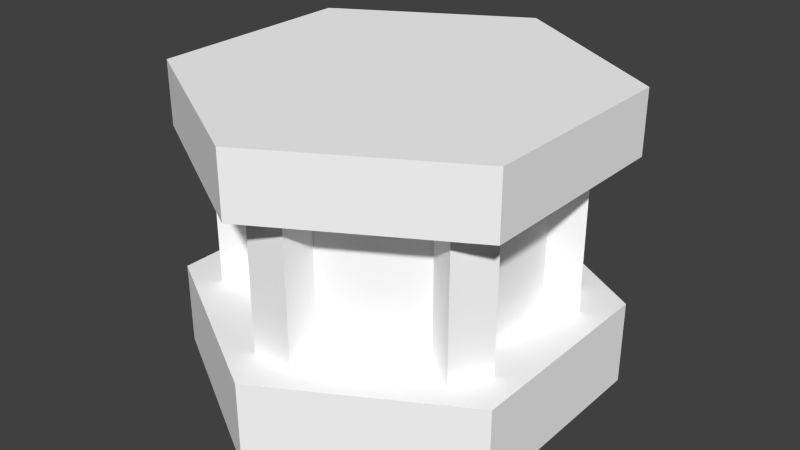 # Source: search1.blend  (saved by Blender 2.77.0; exported with 4.5.12 LTS)
import bpy
from mathutils import Matrix  # noqa: F401  (used for matrix-valued properties, if any)

bpy.ops.wm.read_factory_settings(use_empty=True)
scene = bpy.context.scene
scene.name = 'Scene'

# ---- collections
col_collection_1 = bpy.data.collections.new('Collection 1'); scene.collection.children.link(col_collection_1)

# ---- materials (node trees are filled in below, after node groups)
mat_colobotmesh_mat_1 = bpy.data.materials.new('ColobotMesh_mat_1')
mat_colobotmesh_mat_1.alpha_threshold = 0.0
mat_colobotmesh_mat_1.use_transparent_shadow = False
mat_colobotmesh_mat_1.diffuse_color = (1.0, 1.0, 1.0, 1.0)
mat_colobotmesh_mat_1.specular_color = (0.0, 0.0, 0.0)
mat_colobotmesh_mat_1.roughness = 0.5
mat_colobotmesh_mat_2 = bpy.data.materials.new('ColobotMesh_mat_2')
mat_colobotmesh_mat_2.alpha_threshold = 0.0
mat_colobotmesh_mat_2.use_transparent_shadow = False
mat_colobotmesh_mat_2.diffuse_color = (1.0, 1.0, 1.0, 1.0)
mat_colobotmesh_mat_2.specular_color = (0.0, 0.0, 0.0)
mat_colobotmesh_mat_2.roughness = 0.5
mat_colobotmesh_mat_3 = bpy.data.materials.new('ColobotMesh_mat_3')
mat_colobotmesh_mat_3.alpha_threshold = 0.0
mat_colobotmesh_mat_3.use_transparent_shadow = False
mat_colobotmesh_mat_3.diffuse_color = (1.0, 1.0, 1.0, 1.0)
mat_colobotmesh_mat_3.specular_color = (0.0, 0.0, 0.0)
mat_colobotmesh_mat_3.roughness = 0.5
mat_colobotmesh_mat_4 = bpy.data.materials.new('ColobotMesh_mat_4')
mat_colobotmesh_mat_4.alpha_threshold = 0.0
mat_colobotmesh_mat_4.use_transparent_shadow = False
mat_colobotmesh_mat_4.diffuse_color = (1.0, 1.0, 1.0, 1.0)
mat_colobotmesh_mat_4.specular_color = (0.0, 0.0, 0.0)
mat_colobotmesh_mat_4.roughness = 0.5

# ---- material node trees

# ---- world
world_world = bpy.data.worlds.new('World'); scene.world = world_world
world_world.color = (0.05088, 0.05088, 0.05088)
world_world.use_sun_shadow = False
world_world.sun_shadow_jitter_overblur = 0.0
world_world.cycles.sampling_method = 'NONE'
world_world.cycles.sample_map_resolution = 256

# ---- meshes
me_colobotmesh = bpy.data.meshes.new('ColobotMesh_')
me_colobotmesh.from_pydata([(-1e-06, 10.0, 10.0), (0.0, -1.0, -10.0), (8.66, -1.0, -5.0), (8.66, 3.0, -5.0), (8.66, -1.0, 5.0), (-1e-06, -1.0, 10.0), (-1e-06, 3.0, 10.0), (8.66, 3.0, 5.0), (-8.66, 3.0, 5.0), (-8.66, 3.0, -5.0), (-8.66, 13.0, -5.0), (6.062, 3.0, 3.5), (-1e-06, 10.0, 7.0), (-6.062, 10.0, 3.5), (-1e-06, 3.0, 7.0), (4.696, 10.0, 3.866), (4.696, 3.0, 3.866), (-1.0, 3.0, -6.0), (-1.0, 10.0, -6.0), (-1.0, 3.0, -8.0), (1.0, 10.0, -6.0), (1.0, 3.0, -6.0), (1.0, 3.0, -8.0), (5.696, 10.0, 2.134), (6.428, 3.0, 4.866), (-5.696, 10.0, -2.134), (-6.428, 10.0, -4.866), (-4.696, 10.0, -3.866), (-4.696, 3.0, -3.866), (-6.428, 3.0, -4.866), (-1.0, 10.0, -8.0), (-1.0, 3.0, 6.0), (-1.0, 3.0, 8.0), (-6.428, 3.0, 4.866), (-4.696, 3.0, 3.866), (-4.696, 10.0, 3.866), (0.0, 3.0, 0.0), (0.0, 3.0, -10.0), (-8.66, -1.0, 5.0), (-8.66, 10.0, -5.0), (0.0, 13.0, 0.0), (-8.66, 13.0, 5.0), (-6.428, 10.0, 4.866), (-5.696, 10.0, 2.134), (-5.696, 3.0, 2.134), (-7.428, 3.0, 3.134), (-7.428, 10.0, 3.134), (-7.428, 10.0, -3.134), (-7.428, 3.0, -3.134), (-5.696, 3.0, -2.134), (-8.66, -1.0, -5.0), (-1e-06, 13.0, 10.0), (-8.66, 10.0, 5.0), (8.66, 10.0, 5.0), (6.062, 10.0, -3.5), (6.062, 10.0, 3.5), (6.062, 3.0, -3.5), (8.66, 13.0, 5.0), (8.66, 10.0, -5.0), (-6.062, 10.0, -3.5), (0.0, 10.0, -7.0), (-6.062, 3.0, -3.5), (0.0, 3.0, -7.0), (0.0, 10.0, 0.0), (-6.062, 3.0, 3.5), (0.0, 13.0, -10.0), (8.66, 13.0, -5.0), (0.0, 10.0, -10.0), (6.428, 10.0, 4.866), (5.696, 3.0, -2.134), (7.428, 10.0, 3.134), (7.428, 3.0, 3.134), (5.696, 3.0, 2.134), (1.0, 3.0, 6.0), (1.0, 10.0, 6.0), (-1.0, 10.0, 8.0), (1.0, 3.0, 8.0), (1.0, 10.0, 8.0), (-1.0, 10.0, 6.0), (1.0, 10.0, -8.0), (6.428, 10.0, -4.866), (6.428, 3.0, -4.866), (4.696, 3.0, -3.866), (4.696, 10.0, -3.866), (7.428, 10.0, -3.134), (7.428, 3.0, -3.134), (5.696, 10.0, -2.134)], [], [(6, 7, 36), (8, 6, 36), (9, 8, 36), (22, 79, 20, 21), (57, 53, 58, 66), (45, 46, 43, 44), (12, 14, 11, 55), (37, 1, 50, 9), (30, 19, 17, 18), (60, 62, 61, 59), (82, 83, 80, 81), (55, 11, 56, 54), (32, 75, 78, 31), (66, 58, 67, 65), (75, 32, 76, 77), (71, 70, 68, 24), (48, 47, 26, 29), (65, 67, 39, 10), (10, 39, 52, 41), (34, 35, 42, 33), (29, 26, 27, 28), (3, 37, 36), (7, 3, 36), (37, 9, 36), (73, 74, 77, 76), (72, 23, 70, 71), (19, 30, 79, 22), (7, 4, 2, 3), (67, 58, 63), (58, 53, 63), (53, 0, 63), (0, 52, 63), (52, 39, 63), (39, 67, 63), (13, 64, 14, 12), (8, 38, 5, 6), (41, 52, 0, 51), (59, 61, 64, 13), (66, 65, 40), (57, 66, 40), (51, 57, 40), (41, 51, 40), (10, 41, 40), (65, 10, 40), (85, 84, 86, 69), (24, 68, 15, 16), (54, 56, 62, 60), (3, 2, 1, 37), (6, 5, 4, 7), (33, 42, 46, 45), (9, 50, 38, 8), (81, 80, 84, 85), (51, 0, 53, 57), (49, 25, 47, 48)])
me_colobotmesh.polygons.foreach_set('material_index', [1, 1, 1, 0, 0, 0, 2, 0, 0, 2, 0, 2, 0, 0, 0, 0, 0, 0, 0, 0, 0, 1, 2, 1, 0, 0, 0, 0, 1, 1, 1, 1, 1, 1, 2, 0, 0, 2, 3, 3, 3, 3, 3, 3, 0, 0, 2, 0, 0, 0, 0, 0, 0, 0])
_uv = me_colobotmesh.uv_layers.new(name='UV_1')
_uv.uv.foreach_set('vector', [0.5801, 0.9941, 0.584, 0.9922, 0.5801, 0.9902, 0.5762, 0.9922, 0.5801, 0.9941, 0.5801, 0.9902, 0.5762, 0.9883, 0.5762, 0.9922, 0.5801, 0.9902, 0.7441, 0.5332, 0.7441, 0.748, 0.8027, 0.748, 0.8027, 0.5332, 0.498, 0.1621, 0.498, 0.01758, 0.001953, 0.01758, 0.001953, 0.1621, 0.7441, 0.5332, 0.7441, 0.748, 0.8027, 0.748, 0.8027, 0.5332, 0.498, 0.998, 0.498, 0.502, 0.001953, 0.502, 0.001953, 0.998, 0.001953, 0.4473, 0.001953, 0.3145, 0.498, 0.3145, 0.498, 0.4473, 0.7441, 0.748, 0.7441, 0.5332, 0.8027, 0.5332, 0.8027, 0.748, 0.502, 0.998, 0.502, 0.502, 0.998, 0.502, 0.998, 0.998, 0.8027, 0.5332, 0.8027, 0.748, 0.7441, 0.748, 0.7441, 0.5332, 0.498, 0.498, 0.498, 0.001953, 0.001953, 0.001953, 0.001953, 0.498, 0.7441, 0.5332, 0.7441, 0.748, 0.8027, 0.748, 0.8027, 0.5332, 0.498, 0.3105, 0.498, 0.166, 0.001953, 0.166, 0.001953, 0.3105, 0.7402, 0.748, 0.7402, 0.5332, 0.6816, 0.5332, 0.6816, 0.748, 0.6816, 0.5332, 0.6816, 0.748, 0.7402, 0.748, 0.7402, 0.5332, 0.6816, 0.5332, 0.6816, 0.748, 0.7402, 0.748, 0.7402, 0.5332, 0.001953, 0.3105, 0.001953, 0.166, 0.498, 0.166, 0.498, 0.3105, 0.001953, 0.3105, 0.001953, 0.166, 0.498, 0.166, 0.498, 0.3105, 0.8027, 0.5332, 0.8027, 0.748, 0.7441, 0.748, 0.7441, 0.5332, 0.7441, 0.5332, 0.7441, 0.748, 0.8027, 0.748, 0.8027, 0.5332, 0.584, 0.9883, 0.5801, 0.9863, 0.5801, 0.9902, 0.8887, 0.498, 0.8887, 0.06445, 0.502, 0.2812, 0.5801, 0.9863, 0.5762, 0.9883, 0.5801, 0.9902, 0.8027, 0.5332, 0.8027, 0.748, 0.7441, 0.748, 0.7441, 0.5332, 0.8027, 0.5332, 0.8027, 0.748, 0.7441, 0.748, 0.7441, 0.5332, 0.6816, 0.5332, 0.6816, 0.748, 0.7402, 0.748, 0.7402, 0.5332, 0.498, 0.4473, 0.498, 0.3145, 0.001953, 0.3145, 0.001953, 0.4473, 0.6074, 0.9863, 0.6113, 0.9883, 0.6074, 0.9902, 0.6113, 0.9883, 0.6113, 0.9922, 0.6074, 0.9902, 0.6113, 0.9922, 0.6074, 0.9941, 0.6074, 0.9902, 0.6074, 0.9941, 0.6035, 0.9922, 0.6074, 0.9902, 0.6035, 0.9922, 0.6035, 0.9883, 0.6074, 0.9902, 0.6035, 0.9883, 0.6074, 0.9863, 0.6074, 0.9902, 0.502, 0.998, 0.502, 0.502, 0.998, 0.502, 0.998, 0.998, 0.001953, 0.4473, 0.001953, 0.3145, 0.498, 0.3145, 0.498, 0.4473, 0.001953, 0.3105, 0.001953, 0.166, 0.498, 0.166, 0.498, 0.3105, 0.001953, 0.998, 0.001953, 0.502, 0.498, 0.502, 0.498, 0.998, 0.248, 0.1885, 0.125, 0.127, 0.125, 0.25, 0.248, 0.3115, 0.248, 0.1885, 0.125, 0.25, 0.125, 0.373, 0.248, 0.3115, 0.125, 0.25, 0.001953, 0.3115, 0.125, 0.373, 0.125, 0.25, 0.001953, 0.1885, 0.001953, 0.3115, 0.125, 0.25, 0.125, 0.127, 0.001953, 0.1885, 0.125, 0.25, 0.7441, 0.5332, 0.7441, 0.748, 0.8027, 0.748, 0.8027, 0.5332, 0.7441, 0.5332, 0.7441, 0.748, 0.8027, 0.748, 0.8027, 0.5332, 0.498, 0.998, 0.498, 0.502, 0.001953, 0.502, 0.001953, 0.998, 0.498, 0.4473, 0.498, 0.3145, 0.001953, 0.3145, 0.001953, 0.4473, 0.498, 0.4473, 0.498, 0.3145, 0.001953, 0.3145, 0.001953, 0.4473, 0.6816, 0.5332, 0.6816, 0.748, 0.7402, 0.748, 0.7402, 0.5332, 0.001953, 0.4473, 0.001953, 0.3145, 0.498, 0.3145, 0.498, 0.4473, 0.6816, 0.5332, 0.6816, 0.748, 0.7402, 0.748, 0.7402, 0.5332, 0.498, 0.3105, 0.498, 0.166, 0.001953, 0.166, 0.001953, 0.3105, 0.8027, 0.5332, 0.8027, 0.748, 0.7441, 0.748, 0.7441, 0.5332])
_uv.active_render = True
_uv = me_colobotmesh.uv_layers.new(name='UV_2')
_uv.uv.foreach_set('vector', [0.5, 1.0, 1.0, 0.75, 0.5, 0.5, 6.334e-09, 0.75, 0.5, 1.0, 0.5, 0.5, 6.334e-09, 0.25, 6.334e-09, 0.75, 0.5, 0.5, 0.1, 0.2857, 0.1, 0.7857, 0.2, 0.7857, 0.2, 0.2857, 0.75, 1.0, 0.75, 0.7857, 0.25, 0.7857, 0.25, 1.0, 0.07113, 0.2857, 0.07113, 0.7857, 0.1711, 0.7857, 0.1711, 0.2857, 0.5, 0.7857, 0.5, 0.2857, 0.85, 0.2857, 0.85, 0.7857, 0.5, 0.2857, 0.5, 0.0, 6.334e-09, 0.0, 6.334e-09, 0.2857, 0.1, 0.7857, 0.1, 0.2857, 0.2, 0.2857, 0.2, 0.7857, 0.5, 0.7857, 0.5, 0.2857, 0.15, 0.2857, 0.15, 0.7857, 0.7711, 0.2857, 0.7711, 0.7857, 0.8711, 0.7857, 0.8711, 0.2857, 0.675, 0.7857, 0.675, 0.2857, 0.325, 0.2857, 0.325, 0.7857, 0.9, 0.2857, 0.9, 0.7857, 0.8, 0.7857, 0.8, 0.2857, 1.0, 1.0, 1.0, 0.7857, 0.5, 0.7857, 0.5, 1.0, 0.4423, 0.7857, 0.4423, 0.2857, 0.5577, 0.2857, 0.5577, 0.7857, 0.6567, 0.2857, 0.6567, 0.7857, 0.7433, 0.7857, 0.7433, 0.2857, 0.3433, 0.2857, 0.3433, 0.7857, 0.2567, 0.7857, 0.2567, 0.2857, 0.5, 1.0, 0.5, 0.7857, 6.334e-09, 0.7857, 6.334e-09, 1.0, 0.25, 1.0, 0.25, 0.7857, 0.75, 0.7857, 0.75, 1.0, 0.2289, 0.2857, 0.2289, 0.7857, 0.1289, 0.7857, 0.1289, 0.2857, 0.1289, 0.2857, 0.1289, 0.7857, 0.2289, 0.7857, 0.2289, 0.2857, 1.0, 0.25, 0.5, 0.0, 0.5, 0.5, 1.0, 0.75, 1.0, 0.25, 0.5, 0.5, 0.5, 0.0, 6.334e-09, 0.25, 0.5, 0.5, 0.8, 0.2857, 0.8, 0.7857, 0.9, 0.7857, 0.9, 0.2857, 0.8289, 0.2857, 0.8289, 0.7857, 0.9289, 0.7857, 0.9289, 0.2857, 0.4423, 0.2857, 0.4423, 0.7857, 0.5577, 0.7857, 0.5577, 0.2857, 0.75, 0.2857, 0.75, 0.0, 0.25, 0.0, 0.25, 0.2857, 0.5, 0.0, 1.0, 0.25, 0.5, 0.5, 1.0, 0.25, 1.0, 0.75, 0.5, 0.5, 1.0, 0.75, 0.5, 1.0, 0.5, 0.5, 0.5, 1.0, 6.334e-09, 0.75, 0.5, 0.5, 6.334e-09, 0.75, 6.334e-09, 0.25, 0.5, 0.5, 6.334e-09, 0.25, 0.5, 0.0, 0.5, 0.5, 0.15, 0.7857, 0.15, 0.2857, 0.5, 0.2857, 0.5, 0.7857, 6.334e-09, 0.2857, 6.334e-09, 0.0, 0.5, 0.0, 0.5, 0.2857, 6.334e-09, 1.0, 6.334e-09, 0.7857, 0.5, 0.7857, 0.5, 1.0, 0.325, 0.7857, 0.325, 0.2857, 0.675, 0.2857, 0.675, 0.7857, 1.0, 0.25, 0.5, 0.0, 0.5, 0.5, 1.0, 0.75, 1.0, 0.25, 0.5, 0.5, 0.5, 1.0, 1.0, 0.75, 0.5, 0.5, 6.334e-09, 0.75, 0.5, 1.0, 0.5, 0.5, 6.334e-09, 0.25, 6.334e-09, 0.75, 0.5, 0.5, 0.5, 0.0, 6.334e-09, 0.25, 0.5, 0.5, 0.9289, 0.2857, 0.9289, 0.7857, 0.8289, 0.7857, 0.8289, 0.2857, 0.8711, 0.2857, 0.8711, 0.7857, 0.7711, 0.7857, 0.7711, 0.2857, 0.85, 0.7857, 0.85, 0.2857, 0.5, 0.2857, 0.5, 0.7857, 1.0, 0.2857, 1.0, 0.0, 0.5, 0.0, 0.5, 0.2857, 0.5, 0.2857, 0.5, 0.0, 1.0, 0.0, 1.0, 0.2857, 0.7433, 0.2857, 0.7433, 0.7857, 0.6567, 0.7857, 0.6567, 0.2857, 0.25, 0.2857, 0.25, 0.0, 0.75, 0.0, 0.75, 0.2857, 0.2567, 0.2857, 0.2567, 0.7857, 0.3433, 0.7857, 0.3433, 0.2857, 0.5, 1.0, 0.5, 0.7857, 1.0, 0.7857, 1.0, 1.0, 0.1711, 0.2857, 0.1711, 0.7857, 0.07113, 0.7857, 0.07113, 0.2857])
me_colobotmesh.materials.append(mat_colobotmesh_mat_1)
me_colobotmesh.materials.append(mat_colobotmesh_mat_2)
me_colobotmesh.materials.append(mat_colobotmesh_mat_3)
me_colobotmesh.materials.append(mat_colobotmesh_mat_4)
me_colobotmesh.use_remesh_preserve_volume = False
me_colobotmesh.use_remesh_preserve_attributes = False
me_colobotmesh.use_mirror_vertex_groups = False
me_colobotmesh.update()

# ---- objects
ob_colobotmesh_1 = bpy.data.objects.new('ColobotMesh_1', me_colobotmesh)

# ---- transforms, parenting, visibility, modifiers, constraints
ob_colobotmesh_1.location = (0.0, 0.0, 0.0)
ob_colobotmesh_1.rotation_euler = (1.571, 0.0, 0.0)
ob_colobotmesh_1.lineart.crease_threshold = 0.0

# ---- collection membership
col_collection_1.objects.link(ob_colobotmesh_1)

# ---- scene / render settings (as saved in the file)
scene.frame_start = 1; scene.frame_end = 250; scene.frame_set(1)
scene.render.engine = 'BLENDER_EEVEE_NEXT'
scene.render.resolution_percentage = 50
scene.render.dither_intensity = 0.0
scene.cycles.use_denoising = False
scene.cycles.samples = 10
scene.cycles.sampling_pattern = 'TABULATED_SOBOL'
scene.cycles.light_sampling_threshold = 0.0
scene.cycles.use_adaptive_sampling = False
scene.cycles.use_light_tree = False
scene.cycles.blur_glossy = 0.0
scene.cycles.pixel_filter_type = 'GAUSSIAN'
scene.cycles.sample_clamp_indirect = 0.0
scene.view_settings.view_transform = 'Standard'
bpy.context.view_layer.update()

# ---- added for rendering (the .blend has no active camera and no usable light): camera, sun
cam_auto = bpy.data.cameras.new('AutoCamera')
cam_auto.lens = 50.0
cam_auto.sensor_width = 36.0
cam_auto.clip_end = 1000.0
ob_auto_camera = bpy.data.objects.new('AutoCamera', cam_auto)
scene.collection.objects.link(ob_auto_camera)
ob_auto_camera.location = (27.695, -33.234, 28.156)
ob_auto_camera.rotation_euler = (1.09748, -7.21219e-08, 0.694738)
scene.camera = ob_auto_camera
light_auto_sun = bpy.data.lights.new('AutoSun', 'SUN')
light_auto_sun.energy = 3.0
light_auto_sun.angle = 0.0523599
ob_auto_sun = bpy.data.objects.new('AutoSun', light_auto_sun)
scene.collection.objects.link(ob_auto_sun)
ob_auto_sun.rotation_euler = (0.872665, 0.174533, 0.523599)
bpy.context.view_layer.update()
